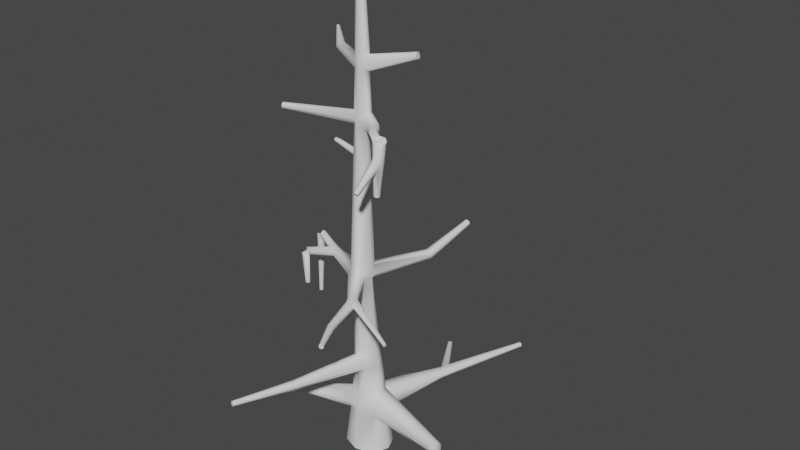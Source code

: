 # Source: tree6.blend  (saved by Blender 2.80.75; exported with 4.5.12 LTS)
import bpy
from mathutils import Matrix  # noqa: F401  (used for matrix-valued properties, if any)

bpy.ops.wm.read_factory_settings(use_empty=True)
scene = bpy.context.scene
scene.name = 'Scene'

# ---- collections
col_collection = bpy.data.collections.new('Collection'); scene.collection.children.link(col_collection)

# ---- node groups
ng_auto_smooth = bpy.data.node_groups.new('Auto Smooth', 'GeometryNodeTree')
_s = ng_auto_smooth.interface.new_socket(name='Geometry', in_out='OUTPUT', socket_type='NodeSocketGeometry')
_s = ng_auto_smooth.interface.new_socket(name='Geometry', in_out='INPUT', socket_type='NodeSocketGeometry')
_s = ng_auto_smooth.interface.new_socket(name='Angle', in_out='INPUT', socket_type='NodeSocketFloat')
_s.subtype = 'ANGLE'
_s.min_value = 0.0
_s.max_value = 3.142
ng_auto_smooth.is_modifier = True
_N = ng_auto_smooth.nodes; _L = ng_auto_smooth.links
n0 = _N.new('NodeGroupOutput'); n0.name = 'Group Output'; n0.location = (480, -100)
n1 = _N.new('NodeGroupInput'); n1.name = 'Group Input'; n1.location = (-420, -300)
n2 = _N.new('NodeGroupInput'); n2.name = 'Group Input.001'; n2.location = (-60, -100)
n3 = _N.new('GeometryNodeSetShadeSmooth'); n3.name = 'Set Shade Smooth'; n3.location = (120, -100)
n3.domain = 'EDGE'
n4 = _N.new('GeometryNodeSetShadeSmooth'); n4.name = 'Set Shade Smooth.001'; n4.location = (300, -100)
n5 = _N.new('GeometryNodeInputMeshEdgeAngle'); n5.name = 'Edge Angle'; n5.location = (-420, -220)
n6 = _N.new('GeometryNodeInputEdgeSmooth'); n6.name = 'Is Edge Smooth'; n6.location = (-60, -160)
n7 = _N.new('GeometryNodeInputShadeSmooth'); n7.name = 'Is Face Smooth'; n7.location = (-240, -340)
n8 = _N.new('FunctionNodeBooleanMath'); n8.name = 'Boolean Math'; n8.location = (-60, -220)
n9 = _N.new('FunctionNodeCompare'); n9.name = 'Compare'; n9.location = (-240, -180)
n9.operation = 'LESS_EQUAL'
_L.new(n5.outputs[0], n9.inputs[0])
_L.new(n4.outputs[0], n0.inputs[0])
_L.new(n1.outputs[1], n9.inputs[1])
_L.new(n9.outputs[0], n8.inputs[0])
_L.new(n7.outputs[0], n8.inputs[1])
_L.new(n2.outputs[0], n3.inputs[0])
_L.new(n6.outputs[0], n3.inputs[1])
_L.new(n3.outputs[0], n4.inputs[0])
_L.new(n8.outputs[0], n3.inputs[2])
n0.is_active_output = True

# ---- world
world_world = bpy.data.worlds.new('World'); scene.world = world_world
world_world.use_nodes = True; world_world.node_tree.nodes.clear()
_N = world_world.node_tree.nodes; _L = world_world.node_tree.links
n0 = _N.new('ShaderNodeOutputWorld'); n0.name = 'World Output'; n0.location = (300, 300)
n1 = _N.new('ShaderNodeBackground'); n1.name = 'Background'; n1.location = (10, 300)
n1.inputs[0].default_value = (0.05088, 0.05088, 0.05088, 1.0)
_L.new(n1.outputs[0], n0.inputs[0])
n0.is_active_output = True
world_world.color = (0.05088, 0.05088, 0.05088)
world_world.use_sun_shadow = False
world_world.sun_shadow_jitter_overblur = 0.0

# ---- meshes
me_cylinder = bpy.data.meshes.new('Cylinder')
me_cylinder.from_pydata([(-2.937, -8.384, 5.692), (-3.159, -8.301, 5.692), (-3.158, -8.298, 5.93), (-2.936, -8.382, 5.93), (-1.518, -4.842, 5.571), (-1.897, -4.716, 5.57), (-1.896, -4.711, 5.97), (-1.516, -4.837, 5.97), (-3.908, 4.426, 17.63), (-3.733, 4.559, 17.63), (-3.731, 4.557, 17.85), (-3.907, 4.424, 17.85), (-5.422, 3.514, 24.1), (-5.316, 3.623, 24.1), (-5.306, 3.615, 24.25), (-5.412, 3.506, 24.26), (-3.376, 1.333, 23.73), (-3.135, 1.668, 23.73), (-3.125, 1.661, 24.14), (-3.366, 1.326, 24.14), (2.997, -7.137, 11.4), (2.809, -7.219, 11.4), (2.804, -7.207, 11.6), (2.992, -7.125, 11.6), (-1.11, 0.9011, 0.002238), (-1.208, -1.088, 0.002238), (0.9539, -1.118, -0.002238), (0.9865, 0.7724, -0.002238), (-0.6034, -0.1565, 29.39), (-0.6034, 0.1564, 29.39), (-0.2906, 0.1565, 29.4), (-0.2906, -0.1565, 29.4), (3.512, 10.46, 2.973), (3.725, 10.37, 2.973), (3.722, 10.36, 3.203), (3.508, 10.45, 3.203), (-0.552, 8.207, 2.391), (-0.4021, 8.384, 2.391), (-0.42, 8.399, 2.622), (-0.5699, 8.222, 2.622), (4.413, -3.885, 10.51), (4.358, -4.026, 10.51), (4.38, -4.034, 10.66), (4.435, -3.894, 10.66), (-3.85, 1.354, 18.27), (-3.9, 1.572, 18.27), (-3.831, 1.588, 18.48), (-3.781, 1.37, 18.48), (2.658, 0.9803, 24.71), (2.739, 0.6892, 24.71), (2.662, 0.6682, 25.0), (2.582, 0.9593, 25.0), (5.73, -0.7331, 2.296), (5.422, -1.233, 2.306), (5.449, -1.239, 2.892), (5.757, -0.7382, 2.883), (8.661, -4.906, 2.255), (8.431, -5.077, 2.264), (8.445, -5.08, 2.55), (8.675, -4.91, 2.541), (-4.456, -1.759, 2.427), (-4.709, -1.455, 2.423), (-4.718, -1.456, 2.819), (-4.464, -1.761, 2.823), (-5.946, -4.127, 2.561), (-6.113, -4.03, 2.558), (-6.114, -4.026, 2.752), (-5.947, -4.124, 2.754), (-5.61, 0.6782, 8.629), (-5.755, 0.8488, 8.625), (-5.926, 0.703, 8.628), (-5.78, 0.5324, 8.632), (-5.837, 1.853, 7.472), (-5.784, 2.032, 7.455), (-5.963, 2.085, 7.459), (-6.016, 1.907, 7.476), (-4.741, -1.748, 20.95), (-4.836, -1.492, 20.95), (-4.823, -1.487, 21.22), (-4.729, -1.743, 21.22), (1.112, 3.749, 11.59), (1.535, 3.6, 11.6), (1.493, 3.513, 12.04), (1.07, 3.662, 12.03), (1.689, 6.754, 12.7), (1.963, 6.702, 12.72), (1.929, 6.619, 12.99), (1.656, 6.671, 12.97), (1.2, -2.815, 11.36), (1.449, 5.603, 2.733), (1.86, 5.168, 2.711), (1.855, 5.154, 3.108), (1.427, 5.559, 3.092), (1.831, 6.741, 12.67), (-1.393, -0.08624, 2.128), (0.7304, -0.02609, 3.756), (-1.202, -0.04945, 3.416), (1.787, 6.632, 13.02), (-1.269, -0.0008798, 11.91), (0.09257, -0.005353, 10.8), (0.02084, 0.005426, 11.94), (-3.047, -8.34, 5.968), (1.054, -0.0809, 2.055), (-1.296, 0.0008008, 10.8), (0.06661, 0.00402, 24.59), (-3.048, -8.343, 5.654), (-0.7918, 0.00402, 23.65), (0.1102, 0.004017, 23.66), (-0.7556, 0.004017, 24.44), (1.436, 4.852, 3.213), (-5.357, 3.559, 24.28), (-5.371, 3.57, 24.08), (0.02088, -5.057e-06, 17.2), (-3.819, 4.49, 17.88), (-0.9828, 1.822e-07, 18.21), (0.05023, -5.189e-06, 18.18), (1.372, -0.1876, -0.003083), (-3.821, 4.493, 17.59), (-1.043, 5.274e-07, 17.23), (-1.562, -0.07836, 0.003083), (-0.2422, -2.593e-06, 29.4), (1.664, 5.388, 2.638), (-0.6518, -5.722e-06, 29.39), (-1.219, -2.891e-06, 6.372), (1.438, 4.856, 2.546), (0.4117, 9.838e-07, 6.327), (0.5441, -0.01403, 5.29), (1.656, 5.37, 3.18), (0.1017, -0.006324, 20.4), (-0.8778, -3.336e-07, 21.31), (-0.9234, 0.0005102, 20.54), (-0.215, 0.8902, 3.759), (-1.162, -0.02011, 5.187), (0.1101, -5.478e-06, 21.43), (1.277, 3.578, 12.08), (-0.2059, -1.215, 2.149), (1.329, 3.684, 11.55), (-1.963, 2.046, 17.39), (1.919, -5.419, 11.59), (-0.2568, -1.014, 3.497), (1.93, -5.444, 11.16), (-1.706, -4.773, 6.035), (-1.708, -4.78, 5.506), (1.267, 5.121, 2.705), (1.643, 4.65, 2.661), (1.642, 4.647, 3.1), (1.243, 5.116, 3.086), (-1.022, 0.6626, 2.273), (-1.088, -0.7481, 2.299), (0.6775, -0.7709, 2.4), (0.7008, 0.6908, 2.255), (-0.08058, -0.3858, 18.19), (-0.123, 0.3082, 18.07), (-0.8052, 0.3916, 18.05), (-0.852, -0.3858, 18.21), (0.006416, -0.2884, 20.5), (0.04874, 0.2666, 20.52), (-0.8186, 0.2961, 20.6), (-0.7927, -0.2761, 20.63), (-0.932, 0.5371, 3.354), (-1.055, -0.6603, 3.259), (0.5467, -0.5956, 3.512), (0.4752, 0.6496, 3.608), (-0.9355, 0.628, 5.201), (-0.7864, -0.6791, 5.339), (0.11, -0.6577, 5.473), (0.3175, 0.628, 5.277), (-1.8, 1.441, 17.51), (-1.394, 1.691, 17.45), (-1.394, 1.691, 17.95), (-1.85, 1.452, 17.87), (-0.2661, -0.5018, 11.74), (-0.1483, 0.4747, 11.96), (-1.093, 0.4656, 11.71), (-1.093, -0.4656, 11.72), (-0.127, -0.3843, 17.21), (-0.2086, 0.411, 17.37), (-0.7977, 0.4056, 17.38), (-0.8954, -0.3843, 17.23), (-0.6615, -0.2753, 24.36), (-0.7064, 0.2621, 24.4), (-0.04302, 0.2757, 24.48), (-0.04302, -0.2677, 24.48), (1.24, -2.819, 11.06), (0.8448, -3.049, 11.0), (0.8386, -3.034, 11.43), (2.073, -5.378, 11.22), (1.784, -5.504, 11.22), (1.776, -5.486, 11.53), (2.064, -5.359, 11.53), (0.9703, -2.302, 11.07), (0.561, -2.507, 10.98), (0.5731, -2.526, 11.43), (0.9551, -2.29, 11.36), (-0.00643, 0.3125, 21.27), (0.04659, -0.2636, 21.33), (-0.7601, -0.3234, 21.2), (-0.7665, 0.2888, 21.23), (-0.01901, 0.2987, 23.75), (-0.01901, -0.2906, 23.75), (-0.6807, -0.2818, 23.76), (-0.6882, 0.2821, 23.75), (-0.9636, 0.5951, 6.358), (-0.7924, -0.6718, 6.17), (0.08975, -0.6205, 6.225), (0.1788, 0.5951, 6.334), (-1.072, 0.4737, 10.99), (-1.072, -0.4741, 10.96), (-0.2544, -0.5376, 10.93), (-0.2962, 0.4985, 11.0), (-2.156, 1.813, 17.88), (-2.169, 1.839, 17.55), (-1.791, 2.175, 17.48), (-1.79, 2.172, 17.92), (-0.309, -0.8954, 5.239), (-0.3838, -0.4941, 21.37), (-0.3838, 0.4941, 21.37), (3.619, 10.41, 2.932), (-0.3461, 0.4168, 24.49), (-0.3446, -0.4467, 23.68), (-0.1325, 1.047, 2.006), (0.7663, -2.413, 11.54), (0.7529, -2.385, 10.87), (1.016, -2.927, 11.48), (-0.629, -0.6413, 11.92), (1.046, -2.969, 10.93), (2.897, -7.164, 11.64), (-0.566, 0.5671, 18.2), (-0.6063, 0.6947, 10.79), (-0.4663, -0.5167, 18.2), (2.904, -7.18, 11.36), (-0.04957, 1.203, 0.0), (-0.6194, 0.6459, 11.93), (-0.5112, 0.5322, 17.22), (-0.1397, -1.469, 0.0), (-1.597, 1.545, 17.34), (-0.597, -0.6993, 10.81), (-0.447, -0.2049, 29.4), (-1.597, 1.545, 18.06), (-0.5112, -0.5322, 17.22), (-0.3445, 0.4547, 23.68), (-0.447, 0.2049, 29.4), (-2.006, 2.023, 18.01), (-0.3878, 0.833, 6.344), (-0.3461, -0.4088, 24.49), (-0.4199, -0.833, 6.355), (-0.309, 0.8613, 5.239), (-0.4283, -0.5365, 20.47), (3.615, 10.4, 3.244), (-0.4283, 0.5238, 20.47), (1.044, 3.722, 11.81), (1.561, 3.54, 11.82), (0.04211, 5.776e-05, 11.37), (1.728, -5.517, 11.37), (-1.209, -0.5969, 11.36), (-5.9, 1.969, 7.465), (2.12, -5.346, 11.37), (1.987, 6.653, 12.86), (1.632, 6.72, 12.83), (2.901, -7.172, 11.5), (1.809, 6.687, 12.84), (-5.935, 1.851, 7.477), (-5.864, 0.8032, 8.625), (-5.865, 2.087, 7.454), (-5.671, 0.578, 8.632), (-6.03, -4.077, 2.662), (-3.486, 1.487, 11.1), (-3.731, 0.8755, 11.1), (-4.289, 1.732, 11.24), (8.554, -4.993, 2.411), (-4.46, 1.265, 11.28), (-1.209, 0.5967, 11.35), (-0.01646, 0.597, 11.37), (-4.41, -1.82, 2.639), (1.046, -2.223, 11.2), (0.7782, -3.073, 11.22), (0.4731, -2.574, 11.21), (-4.764, -1.396, 2.632), (1.339, -2.969, 11.19), (3.027, -7.117, 11.5), (2.774, -7.227, 11.5), (5.815, -0.6196, 2.605), (4.432, -3.87, 10.59), (4.361, -4.049, 10.59), (0.4747, -0.009826, 5.809), (5.365, -1.352, 2.62), (-1.188, -0.002264, 5.78), (-0.9743, -0.6324, 5.788), (-1.456, -4.86, 5.771), (-0.2278, -1.11, 2.86), (-1.958, -4.693, 5.77), (-3.048, -8.341, 5.811), (-0.3487, 0.837, 5.792), (3.617, 10.41, 3.095), (-2.901, -8.396, 5.811), (-3.194, -8.286, 5.811), (0.2497, -0.628, 5.805), (-6.136, -4.015, 2.66), (0.2497, 0.6131, 5.805), (-0.9508, 0.6131, 5.78), (0.7869, 0.8018, 2.976), (-5.924, -4.139, 2.663), (1.419, 5.708, 2.926), (8.4, -5.107, 2.417), (8.707, -4.879, 2.405), (1.929, 5.081, 2.922), (3.472, 10.47, 3.095), (1.75, 4.542, 2.895), (1.136, 5.176, 2.893), (-1.091, 0.8472, 2.842), (3.761, 10.35, 3.095), (0.7094, -0.9579, 2.933), (-1.165, -0.946, 2.787), (-0.5887, 8.182, 2.513), (8.562, -4.995, 2.593), (-0.3844, 8.424, 2.513), (-4.593, -1.609, 2.899), (-4.581, -1.607, 2.346), (2.709, 0.8378, 24.67), (5.609, -0.9895, 3.022), (5.569, -0.9821, 2.163), (-3.244, 1.493, 24.21), (2.611, 0.8107, 25.04), (-3.257, 1.502, 23.66), (-3.582, 1.171, 10.78), (-0.09461, -0.133, 0.0), (-4.416, 1.48, 11.01), (-0.447, -4.157e-06, 29.4), (-4.79, -1.621, 20.91), (-4.774, -1.615, 21.26), (-3.635, 1.192, 11.43), (-5.782, 1.934, 7.462), (-6.018, 2.005, 7.468), (-6.029, -4.079, 2.533), (-4.317, 1.442, 11.52), (-6.031, -4.075, 2.779), (8.544, -4.991, 2.211), (-3.722, 0.9736, 10.99), (-3.502, 1.393, 10.87), (-3.54, 1.408, 11.34), (-3.715, 0.9693, 11.34), (-4.448, 1.289, 11.1), (-4.356, 1.661, 11.07), (-4.265, 1.627, 11.44), (-4.291, 1.228, 11.36), (-0.01683, -0.5969, 11.37), (-1.303, 1.756, 17.7), (-0.8704, -0.3818, 17.72), (-1.891, 1.358, 17.7), (-0.107, 0.3818, 17.7), (-0.1071, -0.3818, 17.7), (-3.704, 4.579, 17.74), (-3.935, 4.404, 17.74), (-3.808, 1.329, 18.37), (-3.873, 1.613, 18.37), (-0.4887, -0.5358, 17.71), (-3.82, 4.491, 17.74), (-0.8704, 0.3818, 17.72), (-2.267, 1.879, 17.74), (-1.714, 2.228, 17.7), (0.03826, -4.828e-06, 17.69), (-1.019, 5.96e-08, 17.72), (-0.7842, 0.3794, 20.92), (-0.02565, 0.3794, 20.92), (-4.722, -1.78, 21.09), (-4.843, -1.455, 21.09), (-0.4049, 0.5155, 20.92), (-0.4049, -0.5155, 20.92), (-0.02566, -0.3794, 20.92), (-4.782, -1.618, 21.09), (1.32, -1.003, 21.0), (-0.7842, -0.3794, 20.92), (-5.293, 3.637, 24.18), (-5.435, 3.492, 24.18), (-0.02397, -0.3633, 24.12), (-0.02397, 0.3713, 24.12), (-0.6721, 0.3309, 24.05), (2.609, 1.012, 24.86), (2.712, 0.6368, 24.86), (-0.3453, -0.4321, 24.08), (-0.3453, 0.4402, 24.08), (-3.09, 1.72, 23.93), (-3.411, 1.274, 23.93), (-0.6721, -0.3228, 24.05), (2.66, 0.8242, 24.86), (-5.364, 3.565, 24.18), (-0.4738, 8.292, 2.349), (-0.4982, 8.313, 2.663), (1.401, 5.297, 3.183), (1.752, 4.909, 2.686), (1.379, 5.335, 2.643), (1.749, 4.901, 3.104), (1.546, 5.111, 3.196), (1.839, 4.812, 2.909), (-0.4865, 8.303, 2.513), (1.551, 5.122, 2.592), (4.41, -3.965, 10.68), (1.078, -2.56, 11.41), (1.095, -2.575, 10.99), (0.7029, -2.778, 10.99), (0.7058, -2.78, 11.43), (4.383, -3.954, 10.49), (0.8996, -2.677, 10.9), (0.8909, -2.67, 11.51), (4.396, -3.96, 10.59), (0.6257, -2.824, 11.21), (-4.056, 1.118, 11.39), (-3.929, 1.527, 10.97), (-4.063, 1.121, 10.92), (-3.902, 1.518, 11.39), (-5.88, 0.5943, 8.63), (-5.655, 0.7869, 8.627), (-3.999, 1.325, 10.89), (-5.768, 0.6906, 8.629), (-3.888, 1.609, 11.17), (-3.976, 1.317, 11.48), (-2.005, 1.639, 17.94), (-1.973, 1.655, 17.46), (-3.795, 1.481, 18.51), (-3.886, 1.461, 18.24), (-1.593, 1.933, 17.46), (-1.592, 1.932, 17.94), (-1.801, 1.784, 18.04), (-1.78, 1.796, 17.36), (-1.509, 1.992, 17.7), (-3.84, 1.471, 18.37), (-5.496, 1.882, 11.33), (-5.511, 1.882, 11.79), (-5.636, 1.723, 11.58), (-5.487, 2.131, 11.55), (-5.501, 1.701, 11.66), (-5.465, 2.044, 11.72), (-5.541, 2.119, 11.39), (-5.63, 1.75, 11.42), (-6.033, 2.053, 11.34), (-5.821, 1.726, 11.34), (-5.729, 2.213, 11.31), (-5.975, 1.872, 11.45), (-5.916, 2.193, 11.33), (-5.518, 1.923, 11.6), (-5.707, 1.994, 11.42), (-5.497, 0.5625, 10.94), (-5.933, 0.8473, 10.89), (-5.496, 0.5138, 10.76), (-5.493, 0.6074, 10.65), (-5.841, 0.7956, 10.98), (-5.918, 0.8617, 10.74), (-5.624, 0.7997, 10.61), (-5.699, 0.6841, 11.03), (-5.728, 0.3284, 10.69), (-6.059, 0.5764, 10.64), (-5.707, 0.7102, 10.83), (-6.075, 0.7059, 10.6), (-5.585, 0.4242, 10.62), (-5.938, 0.4428, 10.66), (-5.825, 0.5712, 10.7), (1.356, -0.7402, 20.63), (1.339, -0.7295, 21.25), (1.292, -1.282, 21.24), (1.276, -1.28, 20.65), (1.326, -1.009, 20.53), (1.331, -1.004, 21.36), (1.192, -1.359, 20.94), (1.345, -0.6519, 20.94), (1.405, -1.012, 17.35), (1.374, -1.292, 17.37), (1.654, -1.325, 17.35), (1.685, -1.045, 17.33), (1.511, -2.854, 18.03), (1.51, -2.992, 18.21), (1.737, -2.998, 18.2), (1.738, -2.86, 18.02), (1.71, -1.19, 17.34), (1.349, -1.147, 17.36), (1.398, -1.359, 19.56), (1.422, -0.8939, 19.14), (1.8, -1.428, 18.97), (1.433, -0.8786, 19.81), (1.89, -0.9528, 19.09), (1.402, -1.403, 19.01), (1.977, -0.9479, 19.75), (1.864, -1.426, 19.51), (1.323, -1.129, 19.07), (1.312, -1.122, 19.71), (2.022, -1.201, 19.65), (1.92, -1.196, 19.02), (1.509, -1.349, 17.36), (1.55, -0.9883, 17.33), (1.625, -2.84, 18.0), (1.623, -3.012, 18.23), (1.617, -1.511, 19.58), (1.717, -0.8383, 19.81), (1.574, -1.459, 18.9), (1.666, -0.8583, 19.13), (1.53, -1.168, 17.35), (1.766, -2.93, 18.11), (1.482, -2.922, 18.12), (1.334, -1.379, 19.3), (1.428, -0.8863, 19.47), (1.934, -0.9504, 19.42), (1.903, -1.435, 19.25), (1.317, -1.125, 19.39), (1.971, -1.199, 19.34), (1.691, -0.8483, 19.47), (1.624, -2.926, 18.12), (2.069, -0.9583, 20.53), (1.985, -1.417, 20.36), (1.675, -1.16, 20.5), (2.137, -1.19, 20.49), (1.676, -1.503, 20.42), (1.784, -0.7447, 20.63)], [], [(383, 379, 244, 179), (398, 402, 222, 190), (298, 292, 243, 205), (165, 4, 142, 214), (363, 156, 249, 366), (286, 287, 203, 123), (78, 329, 129, 197), (366, 249, 157, 362), (76, 328, 130, 158), (407, 338, 324, 412), (65, 61, 317, 333), (67, 63, 316, 335), (160, 96, 316, 63), (147, 94, 317, 61), (57, 53, 320, 336), (59, 55, 319, 314), (162, 95, 319, 55), (149, 102, 320, 53), (182, 50, 322, 104), (198, 48, 318, 107), (214, 142, 5, 164), (292, 299, 202, 243), (204, 125, 99, 208), (202, 123, 103, 206), (196, 200, 106, 129), (194, 198, 107, 133), (29, 180, 108, 122), (30, 120, 104, 181), (180, 18, 321, 108), (200, 16, 323, 106), (12, 111, 323, 16), (14, 110, 321, 18), (178, 118, 98, 174), (176, 112, 100, 172), (347, 361, 118, 178), (159, 96, 132, 163), (155, 151, 115, 128), (510, 507, 508, 505), (161, 95, 126, 165), (158, 130, 114, 154), (283, 278, 183, 41), (402, 399, 191, 222), (398, 401, 41, 183), (379, 374, 182, 244), (272, 209, 81, 251), (507, 509, 506, 508), (136, 81, 209, 228), (221, 193, 171, 224), (250, 271, 173, 83), (260, 257, 85, 93), (369, 365, 77, 328), (255, 263, 73, 331), (134, 232, 172, 82), (413, 262, 69, 411), (265, 297, 65, 333), (390, 143, 36, 386), (269, 303, 57, 336), (33, 310, 305, 90), (384, 378, 49, 318), (425, 354, 45, 419), (404, 283, 41, 401), (394, 315, 37, 386), (35, 248, 293, 306), (387, 39, 146, 388), (293, 310, 33, 217), (327, 241, 29, 122), (325, 234, 25, 119), (259, 280, 21, 230), (385, 372, 13, 111), (360, 115, 151, 350), (454, 410, 71, 449), (355, 347, 178, 239), (291, 295, 1, 105), (284, 296, 165, 126), (362, 365, 78, 197), (235, 233, 177, 167), (313, 308, 146, 39), (103, 207, 337, 324), (392, 127, 92, 388), (393, 391, 145, 307), (330, 340, 174, 98), (252, 100, 171, 345), (414, 266, 338, 407), (405, 276, 191, 399), (415, 334, 344, 406), (403, 397, 193, 221), (266, 271, 206, 338), (267, 254, 174, 340), (282, 274, 193, 43), (315, 302, 89, 37), (376, 380, 240, 201), (380, 375, 198, 240), (356, 351, 9, 117), (34, 248, 127, 91), (447, 411, 69, 446), (416, 418, 47, 170), (80, 136, 228, 206), (192, 221, 224, 174), (258, 260, 93, 84), (83, 173, 232, 134), (306, 293, 217, 32), (120, 30, 241, 327), (116, 26, 234, 325), (279, 259, 230, 20), (350, 355, 239, 175), (294, 291, 105, 0), (168, 176, 233, 235), (391, 91, 127, 392), (310, 34, 91, 305), (248, 35, 92, 127), (306, 32, 89, 302), (217, 121, 89, 32), (52, 150, 300, 281), (148, 135, 289, 312), (289, 311, 161, 139), (119, 25, 148, 94), (234, 26, 149, 135), (116, 27, 150, 102), (231, 24, 147, 220), (462, 458, 195, 368), (367, 371, 158, 247), (128, 115, 152, 156), (130, 157, 153, 114), (247, 229, 151, 155), (249, 156, 152, 227), (101, 3, 7, 141), (295, 2, 6, 290), (294, 0, 4, 288), (105, 1, 5, 142), (296, 288, 4, 165), (245, 141, 7, 204), (290, 6, 203, 287), (96, 160, 164, 132), (139, 161, 165, 214), (95, 162, 166, 126), (131, 159, 163, 246), (351, 359, 212, 9), (117, 137, 211, 8), (242, 113, 11, 210), (352, 358, 210, 11), (361, 357, 177, 118), (348, 167, 177, 357), (238, 227, 152, 169), (346, 349, 176, 168), (233, 176, 172, 232), (112, 175, 171, 100), (118, 177, 173, 98), (239, 224, 171, 175), (110, 15, 19, 321), (372, 14, 18, 381), (373, 12, 16, 382), (111, 13, 17, 323), (376, 381, 18, 180), (382, 16, 200, 383), (106, 323, 17, 201), (108, 321, 19, 179), (241, 30, 181, 218), (120, 31, 182, 104), (237, 244, 182, 31), (122, 108, 179, 28), (280, 253, 187, 21), (275, 184, 187, 253), (226, 138, 188, 22), (223, 185, 188, 138), (279, 256, 189, 23), (278, 88, 189, 256), (230, 140, 186, 20), (225, 183, 186, 140), (133, 107, 199, 195), (216, 240, 198, 194), (215, 219, 200, 196), (129, 106, 201, 197), (245, 204, 208, 236), (243, 202, 206, 228), (123, 203, 207, 103), (125, 205, 209, 99), (422, 238, 169, 421), (417, 419, 45, 211), (358, 211, 45, 354), (424, 420, 212, 359), (423, 417, 211, 137), (348, 353, 44, 167), (33, 90, 121, 217), (352, 356, 117, 8), (400, 403, 221, 192), (27, 231, 220, 150), (368, 367, 247, 155), (312, 289, 139, 160), (25, 234, 135, 148), (2, 101, 141, 6), (0, 105, 142, 4), (158, 154, 229, 247), (157, 249, 227, 153), (162, 131, 246, 166), (9, 212, 137, 117), (203, 6, 141, 245), (160, 139, 214, 164), (177, 233, 232, 173), (178, 174, 224, 239), (213, 10, 113, 242), (170, 153, 227, 238), (23, 189, 138, 226), (88, 223, 138, 189), (29, 241, 218, 180), (28, 179, 244, 237), (197, 201, 240, 216), (195, 199, 219, 215), (21, 187, 140, 230), (184, 225, 140, 187), (416, 170, 238, 422), (420, 423, 137, 212), (203, 245, 236, 207), (205, 243, 228, 209), (87, 83, 134, 97), (147, 143, 124, 220), (191, 207, 236, 222), (85, 81, 136, 93), (159, 131, 109, 146), (107, 318, 49, 199), (374, 378, 50, 182), (375, 377, 48, 198), (104, 322, 51, 181), (396, 42, 283, 404), (332, 74, 263, 255), (172, 272, 251, 82), (80, 206, 271, 250), (226, 22, 280, 259), (99, 252, 345, 208), (337, 207, 254, 267), (409, 339, 266, 414), (400, 192, 276, 405), (339, 173, 271, 266), (281, 300, 162, 55), (311, 149, 53, 285), (102, 150, 52, 320), (95, 161, 54, 319), (449, 71, 264, 453), (87, 97, 260, 258), (22, 188, 253, 280), (20, 186, 256, 279), (40, 190, 274, 282), (23, 226, 259, 279), (185, 275, 253, 188), (183, 278, 256, 186), (75, 332, 255, 261), (209, 272, 252, 99), (192, 174, 254, 276), (190, 208, 345, 274), (84, 80, 250, 258), (86, 82, 251, 257), (166, 246, 292, 298), (132, 164, 287, 286), (246, 163, 299, 292), (101, 2, 295, 291), (125, 204, 296, 284), (3, 101, 291, 294), (1, 295, 290, 5), (3, 294, 288, 7), (204, 7, 288, 296), (5, 290, 287, 164), (163, 132, 286, 299), (205, 125, 284, 298), (335, 66, 297, 265), (314, 58, 303, 269), (387, 38, 315, 394), (248, 34, 310, 293), (36, 143, 308, 313), (389, 393, 307, 144), (38, 92, 302, 315), (314, 319, 54, 58), (303, 285, 53, 57), (304, 281, 55, 59), (336, 320, 52, 56), (35, 306, 302, 92), (161, 311, 285, 54), (58, 54, 285, 303), (135, 149, 311, 289), (56, 52, 281, 304), (159, 309, 277, 62), (67, 335, 265, 301), (148, 312, 273, 60), (312, 160, 63, 273), (309, 147, 61, 277), (94, 148, 60, 317), (96, 159, 62, 316), (66, 62, 277, 297), (299, 286, 123, 202), (364, 369, 328, 76), (59, 314, 269, 304), (64, 60, 273, 301), (145, 162, 300, 307), (261, 255, 331, 72), (147, 309, 308, 143), (301, 265, 333, 64), (377, 384, 318, 48), (304, 269, 336, 56), (237, 327, 122, 28), (373, 385, 111, 12), (349, 152, 115, 360), (231, 325, 119, 24), (298, 284, 126, 166), (339, 330, 98, 173), (272, 172, 100, 252), (206, 103, 324, 338), (409, 343, 334, 415), (27, 116, 325, 231), (24, 119, 94, 147), (31, 120, 327, 237), (26, 116, 102, 149), (457, 461, 458, 370), (335, 316, 62, 66), (297, 277, 61, 65), (333, 317, 60, 64), (301, 273, 63, 67), (412, 324, 337, 408), (452, 262, 70, 450), (364, 371, 196, 79), (328, 77, 157, 130), (329, 79, 196, 129), (42, 396, 397, 88), (276, 254, 207, 191), (222, 236, 208, 190), (274, 345, 171, 193), (93, 136, 80, 84), (258, 250, 83, 87), (97, 134, 82, 86), (257, 251, 81, 85), (220, 124, 144, 150), (309, 159, 146, 308), (131, 162, 145, 109), (307, 300, 150, 144), (97, 86, 257, 260), (410, 70, 262, 413), (42, 88, 278, 283), (176, 349, 360, 112), (11, 113, 356, 352), (170, 47, 353, 348), (421, 424, 359, 213), (210, 358, 354, 46), (169, 152, 349, 346), (170, 348, 357, 153), (114, 153, 357, 361), (8, 211, 358, 352), (10, 213, 359, 351), (151, 229, 355, 350), (113, 10, 351, 356), (229, 154, 347, 355), (112, 360, 350, 175), (418, 46, 354, 425), (154, 114, 361, 347), (76, 158, 371, 364), (456, 463, 457, 370), (79, 329, 369, 364), (195, 215, 367, 368), (215, 196, 371, 367), (459, 462, 368, 155), (157, 77, 365, 362), (459, 370, 458, 462), (507, 460, 459, 509), (329, 78, 365, 369), (216, 366, 362, 197), (194, 363, 366, 216), (15, 110, 385, 373), (51, 322, 384, 377), (181, 51, 377, 375), (199, 49, 378, 374), (19, 382, 383, 179), (201, 17, 381, 376), (15, 373, 382, 19), (13, 372, 381, 17), (218, 181, 375, 380), (180, 218, 380, 376), (110, 14, 372, 385), (322, 50, 378, 384), (219, 199, 374, 379), (200, 219, 379, 383), (395, 390, 89, 121), (395, 389, 144, 124), (121, 90, 389, 395), (124, 143, 390, 395), (90, 305, 393, 389), (39, 387, 394, 313), (145, 391, 392, 109), (305, 91, 391, 393), (109, 392, 388, 146), (38, 387, 388, 92), (313, 394, 386, 36), (89, 390, 386, 37), (193, 397, 396, 43), (185, 400, 405, 275), (43, 396, 404, 282), (185, 223, 403, 400), (223, 88, 397, 403), (275, 405, 399, 184), (282, 404, 401, 40), (190, 40, 401, 398), (225, 184, 399, 402), (183, 225, 402, 398), (71, 410, 413, 264), (326, 412, 408, 341), (339, 409, 415, 330), (343, 409, 414, 268), (330, 415, 406, 340), (268, 414, 407, 342), (450, 70, 410, 454), (264, 413, 411, 68), (342, 407, 412, 326), (47, 418, 425, 353), (169, 346, 424, 421), (168, 235, 423, 420), (210, 416, 422, 242), (235, 167, 417, 423), (346, 168, 420, 424), (167, 44, 419, 417), (242, 422, 421, 213), (210, 46, 418, 416), (353, 425, 419, 44), (334, 427, 430, 344), (326, 426, 432, 342), (268, 429, 431, 343), (270, 428, 433, 341), (342, 432, 429, 268), (344, 430, 428, 270), (341, 433, 426, 326), (343, 431, 427, 334), (75, 437, 434, 332), (261, 435, 437, 75), (331, 426, 433, 72), (73, 432, 426, 331), (436, 440, 439, 432), (332, 434, 438, 74), (74, 438, 436, 263), (430, 427, 431, 439), (431, 429, 432, 439), (440, 435, 433, 439), (433, 428, 430, 439), (263, 436, 432, 73), (261, 72, 433, 435), (435, 440, 437), (437, 440, 434), (436, 438, 434, 440), (344, 445, 448, 406), (337, 444, 447, 408), (270, 442, 445, 344), (408, 447, 446, 341), (341, 446, 442, 270), (340, 441, 443, 267), (267, 443, 444, 337), (406, 448, 441, 340), (262, 452, 446, 69), (411, 447, 444, 68), (68, 444, 453, 264), (441, 448, 445, 451), (441, 451, 444, 443), (445, 442, 446, 451), (444, 451, 455, 453), (446, 452, 455, 451), (453, 455, 454, 449), (454, 455, 452, 450), (194, 457, 463, 363), (156, 456, 460, 128), (133, 461, 457, 194), (460, 507, 510, 456), (128, 460, 459, 155), (363, 463, 456, 156), (195, 458, 461, 133), (506, 481, 484, 508), (475, 464, 473, 482), (476, 466, 472, 485), (496, 469, 474, 497), (489, 470, 481, 490), (488, 492, 476, 471), (495, 500, 481, 470), (504, 489, 469, 496), (494, 486, 465, 473), (474, 490, 509, 459), (502, 485, 478, 499), (503, 493, 475, 498), (459, 460, 483, 474), (486, 466, 476, 492), (501, 482, 479, 497), (485, 472, 467, 478), (493, 487, 464, 475), (508, 484, 480, 505), (482, 473, 465, 479), (487, 494, 473, 464), (477, 456, 510, 491), (498, 475, 482, 501), (500, 476, 485, 502), (467, 472, 494, 487), (478, 467, 487, 493), (465, 486, 492, 479), (499, 478, 493, 503), (505, 480, 491, 510), (472, 466, 486, 494), (495, 470, 489, 504), (468, 479, 492, 488), (469, 489, 490, 474), (471, 495, 504, 488), (480, 499, 503, 491), (481, 500, 502, 484), (477, 498, 501, 483), (483, 501, 497, 474), (491, 503, 498, 477), (484, 502, 499, 480), (488, 504, 496, 468), (471, 476, 500, 495), (468, 496, 497, 479), (460, 456, 477, 483), (490, 481, 506, 509), (370, 459, 460, 456)])
me_cylinder.polygons.foreach_set('use_smooth', [1, 1, 1, 1, 1, 1, 1, 1, 1, 1, 1, 1, 1, 1, 1, 1, 1, 1, 1, 1, 1, 1, 1, 1, 1, 1, 1, 1, 1, 1, 1, 1, 1, 1, 1, 1, 1, 1, 1, 1, 1, 1, 1, 1, 1, 1, 1, 1, 1, 1, 1, 1, 1, 1, 1, 1, 1, 1, 1, 1, 1, 1, 1, 1, 1, 1, 1, 1, 1, 1, 1, 1, 1, 1, 1, 1, 1, 1, 1, 1, 1, 1, 1, 1, 1, 1, 1, 1, 1, 1, 1, 1, 1, 1, 1, 1, 1, 1, 1, 1, 1, 1, 1, 1, 1, 1, 1, 1, 1, 1, 1, 1, 1, 1, 1, 1, 1, 1, 1, 1, 1, 1, 1, 1, 1, 1, 1, 1, 1, 1, 1, 1, 1, 1, 1, 1, 1, 1, 1, 1, 1, 1, 1, 1, 1, 1, 1, 1, 1, 1, 1, 1, 1, 1, 1, 1, 1, 1, 1, 1, 1, 1, 1, 1, 1, 1, 1, 1, 1, 1, 1, 1, 1, 1, 1, 1, 1, 1, 1, 1, 1, 1, 1, 1, 1, 1, 1, 1, 1, 1, 1, 1, 1, 1, 1, 1, 1, 1, 1, 1, 1, 1, 1, 1, 1, 1, 1, 1, 1, 1, 1, 1, 1, 1, 1, 1, 1, 1, 1, 1, 1, 1, 1, 1, 1, 1, 1, 1, 1, 1, 1, 1, 1, 1, 1, 1, 1, 1, 1, 1, 1, 1, 1, 1, 1, 1, 1, 1, 1, 1, 1, 1, 1, 1, 1, 1, 1, 1, 1, 1, 1, 1, 1, 1, 1, 1, 1, 1, 1, 1, 1, 1, 1, 1, 1, 1, 1, 1, 1, 1, 1, 1, 1, 1, 1, 1, 1, 1, 1, 1, 1, 1, 1, 1, 1, 1, 1, 1, 1, 1, 1, 1, 1, 1, 1, 1, 1, 1, 1, 1, 1, 1, 1, 1, 1, 1, 1, 1, 1, 1, 1, 1, 1, 1, 1, 1, 1, 1, 1, 1, 1, 1, 1, 1, 1, 1, 1, 1, 1, 1, 1, 1, 1, 1, 1, 1, 1, 1, 1, 1, 1, 1, 1, 1, 1, 1, 1, 1, 0, 1, 1, 1, 1, 1, 1, 1, 1, 1, 1, 1, 1, 1, 1, 1, 1, 1, 1, 1, 1, 1, 1, 1, 1, 1, 1, 1, 1, 1, 1, 1, 1, 1, 1, 1, 1, 1, 1, 1, 1, 1, 1, 1, 1, 1, 1, 1, 1, 1, 1, 1, 1, 1, 1, 1, 1, 1, 1, 1, 1, 1, 1, 1, 1, 1, 1, 1, 1, 1, 1, 1, 1, 1, 1, 1, 1, 1, 1, 1, 1, 1, 1, 1, 1, 1, 1, 1, 1, 1, 1, 1, 1, 1, 1, 1, 1, 1, 1, 1, 1, 1, 1, 1, 0, 1, 1, 1, 1, 1, 1, 1, 1, 1, 1, 1, 1, 1, 1, 1, 1, 1, 1, 1, 1, 1, 1, 1, 1, 1, 1, 1, 1, 1, 1, 1, 1, 1, 1, 1, 1, 1, 1, 1, 1, 1, 1, 1, 1, 1, 1, 1, 0])
me_cylinder.use_remesh_preserve_volume = False
me_cylinder.use_remesh_preserve_attributes = False
me_cylinder.use_mirror_vertex_groups = False
me_cylinder.update()

# ---- objects
ob_cylinder = bpy.data.objects.new('Cylinder', me_cylinder)

# ---- transforms, parenting, visibility, modifiers, constraints
ob_cylinder.location = (0.0, 0.0, 0.0)
ob_cylinder.lineart.crease_threshold = 0.0
_m = ob_cylinder.modifiers.new('Auto Smooth', 'NODES')
_m.node_group = ng_auto_smooth
_gi = [s.identifier for s in ng_auto_smooth.interface.items_tree if s.item_type == 'SOCKET' and s.in_out == 'INPUT']
_m[_gi[1]] = 1.222  # Angle

# ---- collection membership
col_collection.objects.link(ob_cylinder)

# ---- scene / render settings (as saved in the file)
scene.frame_start = 1; scene.frame_end = 250; scene.frame_set(1)
scene.render.engine = 'BLENDER_EEVEE_NEXT'
scene.cycles.use_denoising = False
scene.cycles.samples = 128
scene.cycles.sampling_pattern = 'TABULATED_SOBOL'
scene.cycles.use_adaptive_sampling = False
scene.cycles.use_light_tree = False
scene.view_settings.view_transform = 'Filmic'
bpy.context.view_layer.update()

# ---- added for rendering (the .blend has no active camera and no usable light): camera, sun
cam_auto = bpy.data.cameras.new('AutoCamera')
cam_auto.lens = 50.0
cam_auto.sensor_width = 36.0
cam_auto.clip_end = 1000.0
ob_auto_camera = bpy.data.objects.new('AutoCamera', cam_auto)
scene.collection.objects.link(ob_auto_camera)
ob_auto_camera.location = (36.405, -41.1081, 42.795)
ob_auto_camera.rotation_euler = (1.09748, -7.21219e-08, 0.694738)
scene.camera = ob_auto_camera
light_auto_sun = bpy.data.lights.new('AutoSun', 'SUN')
light_auto_sun.energy = 3.0
light_auto_sun.angle = 0.0523599
ob_auto_sun = bpy.data.objects.new('AutoSun', light_auto_sun)
scene.collection.objects.link(ob_auto_sun)
ob_auto_sun.rotation_euler = (0.872665, 0.174533, 0.523599)
bpy.context.view_layer.update()
